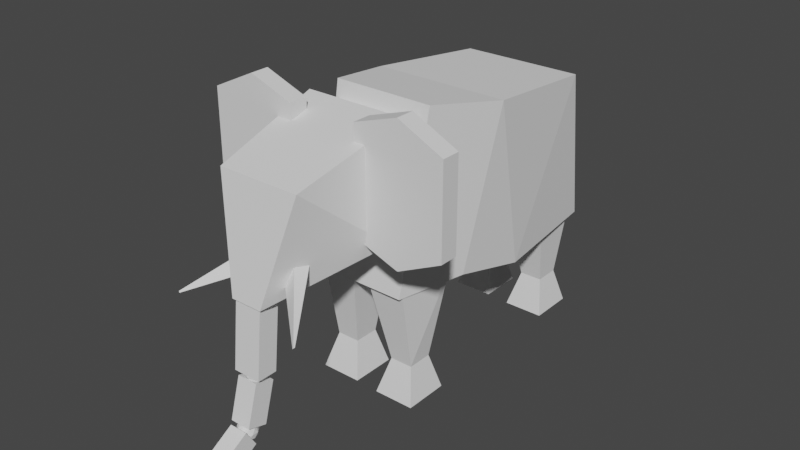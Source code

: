 # Source: elephant.blend  (saved by Blender 2.90.8; exported with 4.5.12 LTS)
import bpy
from mathutils import Matrix  # noqa: F401  (used for matrix-valued properties, if any)

bpy.ops.wm.read_factory_settings(use_empty=True)
scene = bpy.context.scene
scene.name = 'Scene'

# ---- collections
col_collection = bpy.data.collections.new('Collection'); scene.collection.children.link(col_collection)
col_backgrounds = bpy.data.collections.new('Backgrounds'); scene.collection.children.link(col_backgrounds)

# ---- world
world_world = bpy.data.worlds.new('World'); scene.world = world_world
world_world.use_nodes = True; world_world.node_tree.nodes.clear()
_N = world_world.node_tree.nodes; _L = world_world.node_tree.links
n0 = _N.new('ShaderNodeOutputWorld'); n0.name = 'World Output'; n0.location = (300, 300)
n1 = _N.new('ShaderNodeBackground'); n1.name = 'Background'; n1.location = (10, 300)
n1.inputs[0].default_value = (0.05088, 0.05088, 0.05088, 1.0)
_L.new(n1.outputs[0], n0.inputs[0])
n0.is_active_output = True
world_world.color = (0.05088, 0.05088, 0.05088)
world_world.use_sun_shadow = False
world_world.sun_shadow_jitter_overblur = 0.0

# ---- meshes
me_cube_001 = bpy.data.meshes.new('Cube.001')
me_cube_001.from_pydata([(-0.7985, -1.011, -0.9609), (-0.885, -0.9345, 0.9096), (-0.8824, 1.049, -0.7564), (-0.6545, 1.028, 0.1611), (0.5969, -1.018, -0.9622), (0.6714, -0.9407, 0.9084), (0.7145, 1.041, -0.7476), (0.4722, 1.035, 0.1624), (-1.089, 0.09684, -0.9558), (-1.024, 0.626, 0.9139), (0.9087, 0.1023, -0.9455), (0.8464, 0.6331, 0.9153), (-1.015, -0.4898, -0.8554), (0.9601, -0.3456, 0.8753), (-1.147, -0.3426, 0.8759), (0.8401, -0.4928, -0.856)], [], [(8, 9, 3, 2), (2, 3, 7, 6), (15, 13, 5, 4), (4, 5, 1, 0), (12, 15, 4, 0), (13, 14, 1, 5), (7, 3, 9, 11), (2, 6, 10, 8), (6, 7, 11, 10), (12, 14, 9, 8), (0, 1, 14, 12), (11, 9, 14, 13), (8, 10, 15, 12), (10, 11, 13, 15)])
_uv = me_cube_001.uv_layers.new(name='UVMap')
_uv.uv.foreach_set('vector', [0.375, 0.125, 0.625, 0.125, 0.625, 0.25, 0.375, 0.25, 0.375, 0.25, 0.625, 0.25, 0.625, 0.5, 0.375, 0.5, 0.375, 0.7145, 0.625, 0.7145, 0.625, 0.75, 0.375, 0.75, 0.375, 0.75, 0.625, 0.75, 0.625, 1.0, 0.375, 1.0, 0.125, 0.7145, 0.375, 0.7145, 0.375, 0.75, 0.125, 0.75, 0.625, 0.7145, 0.875, 0.7145, 0.875, 0.75, 0.625, 0.75, 0.625, 0.5, 0.875, 0.5, 0.875, 0.625, 0.625, 0.625, 0.125, 0.5, 0.375, 0.5, 0.375, 0.625, 0.125, 0.625, 0.375, 0.5, 0.625, 0.5, 0.625, 0.625, 0.375, 0.625, 0.375, 0.03546, 0.625, 0.03546, 0.625, 0.125, 0.375, 0.125, 0.375, 0.0, 0.625, 0.0, 0.625, 0.03546, 0.375, 0.03546, 0.625, 0.625, 0.875, 0.625, 0.875, 0.7145, 0.625, 0.7145, 0.125, 0.625, 0.375, 0.625, 0.375, 0.7145, 0.125, 0.7145, 0.375, 0.625, 0.625, 0.625, 0.625, 0.7145, 0.375, 0.7145])
me_cube_001.use_remesh_fix_poles = True
me_cube_001.use_remesh_preserve_attributes = False
me_cube_001.use_mirror_vertex_groups = False
me_cube_001.update()
me_cube = bpy.data.meshes.new('Cube')
me_cube.from_pydata([(-1.42, -1.42, -1.0), (-1.688, -1.566, 0.844), (-1.42, 1.42, -1.0), (-1.688, 1.81, 0.844), (1.42, -1.42, -1.0), (1.688, -1.566, 0.844), (1.42, 1.42, -1.0), (1.072, 1.81, 0.844), (-0.7941, -0.8756, -0.4773), (-0.7941, 0.7126, -0.4773), (0.7941, 0.7126, -0.4773), (0.7941, -0.8756, -0.4773)], [], [(8, 1, 3, 9), (9, 3, 7, 10), (10, 7, 5, 11), (11, 5, 1, 8), (2, 6, 4, 0), (7, 3, 1, 5), (4, 11, 8, 0), (6, 10, 11, 4), (2, 9, 10, 6), (0, 8, 9, 2)])
_uv = me_cube.uv_layers.new(name='UVMap')
_uv.uv.foreach_set('vector', [0.5001, 0.0, 0.625, 0.0, 0.625, 0.25, 0.5001, 0.25, 0.5001, 0.25, 0.625, 0.25, 0.625, 0.5, 0.5001, 0.5, 0.5001, 0.5, 0.625, 0.5, 0.625, 0.75, 0.5001, 0.75, 0.5001, 0.75, 0.625, 0.75, 0.625, 1.0, 0.5001, 1.0, 0.125, 0.5, 0.375, 0.5, 0.375, 0.75, 0.125, 0.75, 0.625, 0.5, 0.875, 0.5, 0.875, 0.75, 0.625, 0.75, 0.375, 0.75, 0.5001, 0.75, 0.5001, 1.0, 0.375, 1.0, 0.375, 0.5, 0.5001, 0.5, 0.5001, 0.75, 0.375, 0.75, 0.375, 0.25, 0.5001, 0.25, 0.5001, 0.5, 0.375, 0.5, 0.375, 0.0, 0.5001, 0.0, 0.5001, 0.25, 0.375, 0.25])
me_cube.use_remesh_fix_poles = True
me_cube.use_remesh_preserve_attributes = False
me_cube.use_mirror_vertex_groups = False
me_cube.update()
me_cube_002 = bpy.data.meshes.new('Cube.002')
me_cube_002.from_pydata([(-1.42, -1.42, -1.0), (-2.041, -1.566, 0.844), (-1.42, 1.42, -1.0), (-2.041, 1.81, 0.844), (1.42, -1.42, -1.0), (1.335, -1.566, 0.844), (1.42, 1.42, -1.0), (1.335, 1.81, 0.844), (-0.7941, -0.8756, -0.4773), (-0.7941, 0.7126, -0.4773), (0.7941, 0.7126, -0.4773), (0.7941, -0.8756, -0.4773)], [], [(8, 1, 3, 9), (9, 3, 7, 10), (10, 7, 5, 11), (11, 5, 1, 8), (2, 6, 4, 0), (7, 3, 1, 5), (4, 11, 8, 0), (6, 10, 11, 4), (2, 9, 10, 6), (0, 8, 9, 2)])
_uv = me_cube_002.uv_layers.new(name='UVMap')
_uv.uv.foreach_set('vector', [0.5001, 0.0, 0.625, 0.0, 0.625, 0.25, 0.5001, 0.25, 0.5001, 0.25, 0.625, 0.25, 0.625, 0.5, 0.5001, 0.5, 0.5001, 0.5, 0.625, 0.5, 0.625, 0.75, 0.5001, 0.75, 0.5001, 0.75, 0.625, 0.75, 0.625, 1.0, 0.5001, 1.0, 0.125, 0.5, 0.375, 0.5, 0.375, 0.75, 0.125, 0.75, 0.625, 0.5, 0.875, 0.5, 0.875, 0.75, 0.625, 0.75, 0.375, 0.75, 0.5001, 0.75, 0.5001, 1.0, 0.375, 1.0, 0.375, 0.5, 0.5001, 0.5, 0.5001, 0.75, 0.375, 0.75, 0.375, 0.25, 0.5001, 0.25, 0.5001, 0.5, 0.375, 0.5, 0.375, 0.0, 0.5001, 0.0, 0.5001, 0.25, 0.375, 0.25])
me_cube_002.use_remesh_fix_poles = True
me_cube_002.use_remesh_preserve_attributes = False
me_cube_002.use_mirror_vertex_groups = False
me_cube_002.update()
me_cube_004 = bpy.data.meshes.new('Cube.004')
me_cube_004.from_pydata([(-1.42, -1.42, -1.0), (-1.501, -1.566, 0.844), (-1.42, 1.42, -1.0), (-0.7925, 1.81, 0.844), (1.42, -1.42, -1.0), (1.688, -1.566, 0.844), (1.42, 1.42, -1.0), (1.688, 1.81, 0.844), (-0.7941, -0.8756, -0.4773), (-0.7941, 0.7126, -0.4773), (0.7941, 0.7126, -0.4773), (0.7941, -0.8756, -0.4773)], [], [(8, 1, 3, 9), (9, 3, 7, 10), (10, 7, 5, 11), (11, 5, 1, 8), (2, 6, 4, 0), (7, 3, 1, 5), (4, 11, 8, 0), (6, 10, 11, 4), (2, 9, 10, 6), (0, 8, 9, 2)])
_uv = me_cube_004.uv_layers.new(name='UVMap')
_uv.uv.foreach_set('vector', [0.5001, 0.0, 0.625, 0.0, 0.625, 0.25, 0.5001, 0.25, 0.5001, 0.25, 0.625, 0.25, 0.625, 0.5, 0.5001, 0.5, 0.5001, 0.5, 0.625, 0.5, 0.625, 0.75, 0.5001, 0.75, 0.5001, 0.75, 0.625, 0.75, 0.625, 1.0, 0.5001, 1.0, 0.125, 0.5, 0.375, 0.5, 0.375, 0.75, 0.125, 0.75, 0.625, 0.5, 0.875, 0.5, 0.875, 0.75, 0.625, 0.75, 0.375, 0.75, 0.5001, 0.75, 0.5001, 1.0, 0.375, 1.0, 0.375, 0.5, 0.5001, 0.5, 0.5001, 0.75, 0.375, 0.75, 0.375, 0.25, 0.5001, 0.25, 0.5001, 0.5, 0.375, 0.5, 0.375, 0.0, 0.5001, 0.0, 0.5001, 0.25, 0.375, 0.25])
me_cube_004.use_remesh_fix_poles = True
me_cube_004.use_remesh_preserve_attributes = False
me_cube_004.use_mirror_vertex_groups = False
me_cube_004.update()
me_cube_003 = bpy.data.meshes.new('Cube.003')
me_cube_003.from_pydata([(-1.42, -1.42, -1.0), (-0.6603, -1.566, 0.844), (-1.42, 1.42, -1.0), (-0.6603, 1.81, 0.844), (1.42, -1.42, -1.0), (1.688, -1.566, 0.844), (1.42, 1.42, -1.0), (1.688, 1.81, 0.844), (-0.7941, -0.8756, -0.4773), (-0.7941, 0.7126, -0.4773), (0.7941, 0.7126, -0.4773), (0.7941, -0.8756, -0.4773)], [], [(8, 1, 3, 9), (9, 3, 7, 10), (10, 7, 5, 11), (11, 5, 1, 8), (2, 6, 4, 0), (7, 3, 1, 5), (4, 11, 8, 0), (6, 10, 11, 4), (2, 9, 10, 6), (0, 8, 9, 2)])
_uv = me_cube_003.uv_layers.new(name='UVMap')
_uv.uv.foreach_set('vector', [0.5001, 0.0, 0.625, 0.0, 0.625, 0.25, 0.5001, 0.25, 0.5001, 0.25, 0.625, 0.25, 0.625, 0.5, 0.5001, 0.5, 0.5001, 0.5, 0.625, 0.5, 0.625, 0.75, 0.5001, 0.75, 0.5001, 0.75, 0.625, 0.75, 0.625, 1.0, 0.5001, 1.0, 0.125, 0.5, 0.375, 0.5, 0.375, 0.75, 0.125, 0.75, 0.625, 0.5, 0.875, 0.5, 0.875, 0.75, 0.625, 0.75, 0.375, 0.75, 0.5001, 0.75, 0.5001, 1.0, 0.375, 1.0, 0.375, 0.5, 0.5001, 0.5, 0.5001, 0.75, 0.375, 0.75, 0.375, 0.25, 0.5001, 0.25, 0.5001, 0.5, 0.375, 0.5, 0.375, 0.0, 0.5001, 0.0, 0.5001, 0.25, 0.375, 0.25])
me_cube_003.use_remesh_fix_poles = True
me_cube_003.use_remesh_preserve_attributes = False
me_cube_003.use_mirror_vertex_groups = False
me_cube_003.update()
me_cube_005 = bpy.data.meshes.new('Cube.005')
me_cube_005.from_pydata([(-1.0, -0.9605, -0.7426), (-1.0, -0.932, 0.8774), (-1.0, 1.0, -1.0), (-1.0, 1.0, 1.0), (1.0, -0.9605, -0.7426), (1.0, -0.932, 0.8774), (1.0, 1.0, -1.0), (1.0, 1.0, 1.0)], [], [(0, 1, 3, 2), (2, 3, 7, 6), (6, 7, 5, 4), (4, 5, 1, 0), (2, 6, 4, 0), (7, 3, 1, 5)])
_uv = me_cube_005.uv_layers.new(name='UVMap')
_uv.uv.foreach_set('vector', [0.375, 0.0, 0.625, 0.0, 0.625, 0.25, 0.375, 0.25, 0.375, 0.25, 0.625, 0.25, 0.625, 0.5, 0.375, 0.5, 0.375, 0.5, 0.625, 0.5, 0.625, 0.75, 0.375, 0.75, 0.375, 0.75, 0.625, 0.75, 0.625, 1.0, 0.375, 1.0, 0.125, 0.5, 0.375, 0.5, 0.375, 0.75, 0.125, 0.75, 0.625, 0.5, 0.875, 0.5, 0.875, 0.75, 0.625, 0.75])
me_cube_005.use_remesh_fix_poles = True
me_cube_005.use_remesh_preserve_attributes = False
me_cube_005.use_mirror_vertex_groups = False
me_cube_005.update()
me_cube_006 = bpy.data.meshes.new('Cube.006')
me_cube_006.from_pydata([(-0.3081, -0.8574, -0.9399), (-0.8118, -0.5722, 1.0), (-1.0, 0.7697, -0.4892), (-1.0, 0.989, 1.571), (0.3081, -0.8574, -0.9399), (0.8118, -0.5722, 1.0), (1.0, 0.7697, -0.4892), (1.0, 0.989, 1.571)], [], [(0, 1, 3, 2), (2, 3, 7, 6), (6, 7, 5, 4), (4, 5, 1, 0), (2, 6, 4, 0), (7, 3, 1, 5)])
_uv = me_cube_006.uv_layers.new(name='UVMap')
_uv.uv.foreach_set('vector', [0.375, 0.0, 0.625, 0.0, 0.625, 0.25, 0.375, 0.25, 0.375, 0.25, 0.625, 0.25, 0.625, 0.5, 0.375, 0.5, 0.375, 0.5, 0.625, 0.5, 0.625, 0.75, 0.375, 0.75, 0.375, 0.75, 0.625, 0.75, 0.625, 1.0, 0.375, 1.0, 0.125, 0.5, 0.375, 0.5, 0.375, 0.75, 0.125, 0.75, 0.625, 0.5, 0.875, 0.5, 0.875, 0.75, 0.625, 0.75])
me_cube_006.use_remesh_fix_poles = True
me_cube_006.use_remesh_preserve_attributes = False
me_cube_006.use_mirror_vertex_groups = False
me_cube_006.update()
me_cube_007 = bpy.data.meshes.new('Cube.007')
me_cube_007.from_pydata([(-1.0, -1.0, -1.0), (-1.0, -0.1148, 1.0), (-1.0, 1.0, -1.0), (-1.0, 1.885, 1.0), (1.0, -1.0, -1.0), (1.0, -0.1148, 1.0), (1.0, 1.0, -1.0), (1.0, 1.885, 1.0)], [], [(0, 1, 3, 2), (2, 3, 7, 6), (6, 7, 5, 4), (4, 5, 1, 0), (2, 6, 4, 0), (7, 3, 1, 5)])
_uv = me_cube_007.uv_layers.new(name='UVMap')
_uv.uv.foreach_set('vector', [0.375, 0.0, 0.625, 0.0, 0.625, 0.25, 0.375, 0.25, 0.375, 0.25, 0.625, 0.25, 0.625, 0.5, 0.375, 0.5, 0.375, 0.5, 0.625, 0.5, 0.625, 0.75, 0.375, 0.75, 0.375, 0.75, 0.625, 0.75, 0.625, 1.0, 0.375, 1.0, 0.125, 0.5, 0.375, 0.5, 0.375, 0.75, 0.125, 0.75, 0.625, 0.5, 0.875, 0.5, 0.875, 0.75, 0.625, 0.75])
me_cube_007.use_remesh_fix_poles = True
me_cube_007.use_remesh_preserve_attributes = False
me_cube_007.use_mirror_vertex_groups = False
me_cube_007.update()
me_cube_008 = bpy.data.meshes.new('Cube.008')
me_cube_008.from_pydata([(-1.0, -1.0, -1.0), (-1.0, -1.0, 1.0), (-1.0, 1.0, -1.0), (-1.0, 1.0, 1.0), (1.0, -1.0, -1.0), (1.0, -1.0, 1.0), (1.0, 1.0, -1.0), (1.0, 1.0, 1.0)], [], [(0, 1, 3, 2), (2, 3, 7, 6), (6, 7, 5, 4), (4, 5, 1, 0), (2, 6, 4, 0), (7, 3, 1, 5)])
_uv = me_cube_008.uv_layers.new(name='UVMap')
_uv.uv.foreach_set('vector', [0.375, 0.0, 0.625, 0.0, 0.625, 0.25, 0.375, 0.25, 0.375, 0.25, 0.625, 0.25, 0.625, 0.5, 0.375, 0.5, 0.375, 0.5, 0.625, 0.5, 0.625, 0.75, 0.375, 0.75, 0.375, 0.75, 0.625, 0.75, 0.625, 1.0, 0.375, 1.0, 0.125, 0.5, 0.375, 0.5, 0.375, 0.75, 0.125, 0.75, 0.625, 0.5, 0.875, 0.5, 0.875, 0.75, 0.625, 0.75])
me_cube_008.use_remesh_fix_poles = True
me_cube_008.use_remesh_preserve_attributes = False
me_cube_008.use_mirror_vertex_groups = False
me_cube_008.update()
me_cube_009 = bpy.data.meshes.new('Cube.009')
me_cube_009.from_pydata([(-1.0, -1.0, -1.0), (-1.0, -1.0, 1.0), (-1.0, 1.0, -1.0), (-1.0, 1.0, 1.0), (1.0, -1.0, -1.0), (1.0, -1.0, 1.0), (1.0, 1.0, -1.0), (1.0, 1.0, 1.0)], [], [(0, 1, 3, 2), (2, 3, 7, 6), (6, 7, 5, 4), (4, 5, 1, 0), (2, 6, 4, 0), (7, 3, 1, 5)])
_uv = me_cube_009.uv_layers.new(name='UVMap')
_uv.uv.foreach_set('vector', [0.375, 0.0, 0.625, 0.0, 0.625, 0.25, 0.375, 0.25, 0.375, 0.25, 0.625, 0.25, 0.625, 0.5, 0.375, 0.5, 0.375, 0.5, 0.625, 0.5, 0.625, 0.75, 0.375, 0.75, 0.375, 0.75, 0.625, 0.75, 0.625, 1.0, 0.375, 1.0, 0.125, 0.5, 0.375, 0.5, 0.375, 0.75, 0.125, 0.75, 0.625, 0.5, 0.875, 0.5, 0.875, 0.75, 0.625, 0.75])
me_cube_009.use_remesh_fix_poles = True
me_cube_009.use_remesh_preserve_attributes = False
me_cube_009.use_mirror_vertex_groups = False
me_cube_009.update()
me_icosphere = bpy.data.meshes.new('Icosphere')
me_icosphere.from_pydata([(0.0, 0.0, -1.0), (0.7236, -0.5257, -0.4472), (-0.2764, -0.8506, -0.4472), (-0.8944, 0.0, -0.4472), (-0.2764, 0.8506, -0.4472), (0.7236, 0.5257, -0.4472), (0.2764, -0.8506, 0.4472), (-0.7236, -0.5257, 0.4472), (-0.7236, 0.5257, 0.4472), (0.2764, 0.8506, 0.4472), (0.8944, 0.0, 0.4472), (0.0, 0.0, 1.0), (-0.1625, -0.5, -0.8507), (0.4253, -0.309, -0.8507), (0.2629, -0.809, -0.5257), (0.8506, 0.0, -0.5257), (0.4253, 0.309, -0.8507), (-0.5257, 0.0, -0.8507), (-0.6882, -0.5, -0.5257), (-0.1625, 0.5, -0.8507), (-0.6882, 0.5, -0.5257), (0.2629, 0.809, -0.5257), (0.9511, -0.309, 0.0), (0.9511, 0.309, 0.0), (0.0, -1.0, 0.0), (0.5878, -0.809, 0.0), (-0.9511, -0.309, 0.0), (-0.5878, -0.809, 0.0), (-0.5878, 0.809, 0.0), (-0.9511, 0.309, 0.0), (0.5878, 0.809, 0.0), (0.0, 1.0, 0.0), (0.6882, -0.5, 0.5257), (-0.2629, -0.809, 0.5257), (-0.8506, 0.0, 0.5257), (-0.2629, 0.809, 0.5257), (0.6882, 0.5, 0.5257), (0.1625, -0.5, 0.8507), (0.5257, 0.0, 0.8507), (-0.4253, -0.309, 0.8507), (-0.4253, 0.309, 0.8507), (0.1625, 0.5, 0.8507)], [], [(0, 13, 12), (1, 13, 15), (0, 12, 17), (0, 17, 19), (0, 19, 16), (1, 15, 22), (2, 14, 24), (3, 18, 26), (4, 20, 28), (5, 21, 30), (1, 22, 25), (2, 24, 27), (3, 26, 29), (4, 28, 31), (5, 30, 23), (6, 32, 37), (7, 33, 39), (8, 34, 40), (9, 35, 41), (10, 36, 38), (38, 41, 11), (38, 36, 41), (36, 9, 41), (41, 40, 11), (41, 35, 40), (35, 8, 40), (40, 39, 11), (40, 34, 39), (34, 7, 39), (39, 37, 11), (39, 33, 37), (33, 6, 37), (37, 38, 11), (37, 32, 38), (32, 10, 38), (23, 36, 10), (23, 30, 36), (30, 9, 36), (31, 35, 9), (31, 28, 35), (28, 8, 35), (29, 34, 8), (29, 26, 34), (26, 7, 34), (27, 33, 7), (27, 24, 33), (24, 6, 33), (25, 32, 6), (25, 22, 32), (22, 10, 32), (30, 31, 9), (30, 21, 31), (21, 4, 31), (28, 29, 8), (28, 20, 29), (20, 3, 29), (26, 27, 7), (26, 18, 27), (18, 2, 27), (24, 25, 6), (24, 14, 25), (14, 1, 25), (22, 23, 10), (22, 15, 23), (15, 5, 23), (16, 21, 5), (16, 19, 21), (19, 4, 21), (19, 20, 4), (19, 17, 20), (17, 3, 20), (17, 18, 3), (17, 12, 18), (12, 2, 18), (15, 16, 5), (15, 13, 16), (13, 0, 16), (12, 14, 2), (12, 13, 14), (13, 1, 14)])
_uv = me_icosphere.uv_layers.new(name='UVMap')
_uv.uv.foreach_set('vector', [0.8182, 0.0, 0.7727, 0.07873, 0.8636, 0.07873, 0.7273, 0.1575, 0.6818, 0.07873, 0.6364, 0.1575, 0.09091, 0.0, 0.04545, 0.07873, 0.1364, 0.07873, 0.2727, 0.0, 0.2273, 0.07873, 0.3182, 0.07873, 0.4545, 0.0, 0.4091, 0.07873, 0.5, 0.07873, 0.7273, 0.1575, 0.6364, 0.1575, 0.6818, 0.2362, 0.9091, 0.1575, 0.8182, 0.1575, 0.8636, 0.2362, 0.1818, 0.1575, 0.09091, 0.1575, 0.1364, 0.2362, 0.3636, 0.1575, 0.2727, 0.1575, 0.3182, 0.2362, 0.5455, 0.1575, 0.4545, 0.1575, 0.5, 0.2362, 0.7273, 0.1575, 0.6818, 0.2362, 0.7727, 0.2362, 0.9091, 0.1575, 0.8636, 0.2362, 0.9545, 0.2362, 0.1818, 0.1575, 0.1364, 0.2362, 0.2273, 0.2362, 0.3636, 0.1575, 0.3182, 0.2362, 0.4091, 0.2362, 0.5455, 0.1575, 0.5, 0.2362, 0.5909, 0.2362, 0.8182, 0.3149, 0.7273, 0.3149, 0.7727, 0.3937, 1.0, 0.3149, 0.9091, 0.3149, 0.9545, 0.3937, 0.2727, 0.3149, 0.1818, 0.3149, 0.2273, 0.3937, 0.4545, 0.3149, 0.3636, 0.3149, 0.4091, 0.3937, 0.6364, 0.3149, 0.5455, 0.3149, 0.5909, 0.3937, 0.5909, 0.3937, 0.5, 0.3937, 0.5455, 0.4724, 0.5909, 0.3937, 0.5455, 0.3149, 0.5, 0.3937, 0.5455, 0.3149, 0.4545, 0.3149, 0.5, 0.3937, 0.4091, 0.3937, 0.3182, 0.3937, 0.3636, 0.4724, 0.4091, 0.3937, 0.3636, 0.3149, 0.3182, 0.3937, 0.3636, 0.3149, 0.2727, 0.3149, 0.3182, 0.3937, 0.2273, 0.3937, 0.1364, 0.3937, 0.1818, 0.4724, 0.2273, 0.3937, 0.1818, 0.3149, 0.1364, 0.3937, 0.1818, 0.3149, 0.09091, 0.3149, 0.1364, 0.3937, 0.9545, 0.3937, 0.8636, 0.3937, 0.9091, 0.4724, 0.9545, 0.3937, 0.9091, 0.3149, 0.8636, 0.3937, 0.9091, 0.3149, 0.8182, 0.3149, 0.8636, 0.3937, 0.7727, 0.3937, 0.6818, 0.3937, 0.7273, 0.4724, 0.7727, 0.3937, 0.7273, 0.3149, 0.6818, 0.3937, 0.7273, 0.3149, 0.6364, 0.3149, 0.6818, 0.3937, 0.5909, 0.2362, 0.5455, 0.3149, 0.6364, 0.3149, 0.5909, 0.2362, 0.5, 0.2362, 0.5455, 0.3149, 0.5, 0.2362, 0.4545, 0.3149, 0.5455, 0.3149, 0.4091, 0.2362, 0.3636, 0.3149, 0.4545, 0.3149, 0.4091, 0.2362, 0.3182, 0.2362, 0.3636, 0.3149, 0.3182, 0.2362, 0.2727, 0.3149, 0.3636, 0.3149, 0.2273, 0.2362, 0.1818, 0.3149, 0.2727, 0.3149, 0.2273, 0.2362, 0.1364, 0.2362, 0.1818, 0.3149, 0.1364, 0.2362, 0.09091, 0.3149, 0.1818, 0.3149, 0.9545, 0.2362, 0.9091, 0.3149, 1.0, 0.3149, 0.9545, 0.2362, 0.8636, 0.2362, 0.9091, 0.3149, 0.8636, 0.2362, 0.8182, 0.3149, 0.9091, 0.3149, 0.7727, 0.2362, 0.7273, 0.3149, 0.8182, 0.3149, 0.7727, 0.2362, 0.6818, 0.2362, 0.7273, 0.3149, 0.6818, 0.2362, 0.6364, 0.3149, 0.7273, 0.3149, 0.5, 0.2362, 0.4091, 0.2362, 0.4545, 0.3149, 0.5, 0.2362, 0.4545, 0.1575, 0.4091, 0.2362, 0.4545, 0.1575, 0.3636, 0.1575, 0.4091, 0.2362, 0.3182, 0.2362, 0.2273, 0.2362, 0.2727, 0.3149, 0.3182, 0.2362, 0.2727, 0.1575, 0.2273, 0.2362, 0.2727, 0.1575, 0.1818, 0.1575, 0.2273, 0.2362, 0.1364, 0.2362, 0.04545, 0.2362, 0.09091, 0.3149, 0.1364, 0.2362, 0.09091, 0.1575, 0.04545, 0.2362, 0.09091, 0.1575, 0.0, 0.1575, 0.04545, 0.2362, 0.8636, 0.2362, 0.7727, 0.2362, 0.8182, 0.3149, 0.8636, 0.2362, 0.8182, 0.1575, 0.7727, 0.2362, 0.8182, 0.1575, 0.7273, 0.1575, 0.7727, 0.2362, 0.6818, 0.2362, 0.5909, 0.2362, 0.6364, 0.3149, 0.6818, 0.2362, 0.6364, 0.1575, 0.5909, 0.2362, 0.6364, 0.1575, 0.5455, 0.1575, 0.5909, 0.2362, 0.5, 0.07873, 0.4545, 0.1575, 0.5455, 0.1575, 0.5, 0.07873, 0.4091, 0.07873, 0.4545, 0.1575, 0.4091, 0.07873, 0.3636, 0.1575, 0.4545, 0.1575, 0.3182, 0.07873, 0.2727, 0.1575, 0.3636, 0.1575, 0.3182, 0.07873, 0.2273, 0.07873, 0.2727, 0.1575, 0.2273, 0.07873, 0.1818, 0.1575, 0.2727, 0.1575, 0.1364, 0.07873, 0.09091, 0.1575, 0.1818, 0.1575, 0.1364, 0.07873, 0.04545, 0.07873, 0.09091, 0.1575, 0.04545, 0.07873, 0.0, 0.1575, 0.09091, 0.1575, 0.6364, 0.1575, 0.5909, 0.07873, 0.5455, 0.1575, 0.6364, 0.1575, 0.6818, 0.07873, 0.5909, 0.07873, 0.6818, 0.07873, 0.6364, 0.0, 0.5909, 0.07873, 0.8636, 0.07873, 0.8182, 0.1575, 0.9091, 0.1575, 0.8636, 0.07873, 0.7727, 0.07873, 0.8182, 0.1575, 0.7727, 0.07873, 0.7273, 0.1575, 0.8182, 0.1575])
me_icosphere.use_remesh_fix_poles = True
me_icosphere.use_remesh_preserve_attributes = False
me_icosphere.use_mirror_vertex_groups = False
me_icosphere.update()
me_icosphere_001 = bpy.data.meshes.new('Icosphere.001')
me_icosphere_001.from_pydata([(0.0, 0.0, -1.0), (0.7236, -0.5257, -0.4472), (-0.2764, -0.8506, -0.4472), (-0.8944, 0.0, -0.4472), (-0.2764, 0.8506, -0.4472), (0.7236, 0.5257, -0.4472), (0.2764, -0.8506, 0.4472), (-0.7236, -0.5257, 0.4472), (-0.7236, 0.5257, 0.4472), (0.2764, 0.8506, 0.4472), (0.8944, 0.0, 0.4472), (0.0, 0.0, 1.0), (-0.1625, -0.5, -0.8507), (0.4253, -0.309, -0.8507), (0.2629, -0.809, -0.5257), (0.8506, 0.0, -0.5257), (0.4253, 0.309, -0.8507), (-0.5257, 0.0, -0.8507), (-0.6882, -0.5, -0.5257), (-0.1625, 0.5, -0.8507), (-0.6882, 0.5, -0.5257), (0.2629, 0.809, -0.5257), (0.9511, -0.309, 0.0), (0.9511, 0.309, 0.0), (0.0, -1.0, 0.0), (0.5878, -0.809, 0.0), (-0.9511, -0.309, 0.0), (-0.5878, -0.809, 0.0), (-0.5878, 0.809, 0.0), (-0.9511, 0.309, 0.0), (0.5878, 0.809, 0.0), (0.0, 1.0, 0.0), (0.6882, -0.5, 0.5257), (-0.2629, -0.809, 0.5257), (-0.8506, 0.0, 0.5257), (-0.2629, 0.809, 0.5257), (0.6882, 0.5, 0.5257), (0.1625, -0.5, 0.8507), (0.5257, 0.0, 0.8507), (-0.4253, -0.309, 0.8507), (-0.4253, 0.309, 0.8507), (0.1625, 0.5, 0.8507)], [], [(0, 13, 12), (1, 13, 15), (0, 12, 17), (0, 17, 19), (0, 19, 16), (1, 15, 22), (2, 14, 24), (3, 18, 26), (4, 20, 28), (5, 21, 30), (1, 22, 25), (2, 24, 27), (3, 26, 29), (4, 28, 31), (5, 30, 23), (6, 32, 37), (7, 33, 39), (8, 34, 40), (9, 35, 41), (10, 36, 38), (38, 41, 11), (38, 36, 41), (36, 9, 41), (41, 40, 11), (41, 35, 40), (35, 8, 40), (40, 39, 11), (40, 34, 39), (34, 7, 39), (39, 37, 11), (39, 33, 37), (33, 6, 37), (37, 38, 11), (37, 32, 38), (32, 10, 38), (23, 36, 10), (23, 30, 36), (30, 9, 36), (31, 35, 9), (31, 28, 35), (28, 8, 35), (29, 34, 8), (29, 26, 34), (26, 7, 34), (27, 33, 7), (27, 24, 33), (24, 6, 33), (25, 32, 6), (25, 22, 32), (22, 10, 32), (30, 31, 9), (30, 21, 31), (21, 4, 31), (28, 29, 8), (28, 20, 29), (20, 3, 29), (26, 27, 7), (26, 18, 27), (18, 2, 27), (24, 25, 6), (24, 14, 25), (14, 1, 25), (22, 23, 10), (22, 15, 23), (15, 5, 23), (16, 21, 5), (16, 19, 21), (19, 4, 21), (19, 20, 4), (19, 17, 20), (17, 3, 20), (17, 18, 3), (17, 12, 18), (12, 2, 18), (15, 16, 5), (15, 13, 16), (13, 0, 16), (12, 14, 2), (12, 13, 14), (13, 1, 14)])
_uv = me_icosphere_001.uv_layers.new(name='UVMap')
_uv.uv.foreach_set('vector', [0.8182, 0.0, 0.7727, 0.07873, 0.8636, 0.07873, 0.7273, 0.1575, 0.6818, 0.07873, 0.6364, 0.1575, 0.09091, 0.0, 0.04545, 0.07873, 0.1364, 0.07873, 0.2727, 0.0, 0.2273, 0.07873, 0.3182, 0.07873, 0.4545, 0.0, 0.4091, 0.07873, 0.5, 0.07873, 0.7273, 0.1575, 0.6364, 0.1575, 0.6818, 0.2362, 0.9091, 0.1575, 0.8182, 0.1575, 0.8636, 0.2362, 0.1818, 0.1575, 0.09091, 0.1575, 0.1364, 0.2362, 0.3636, 0.1575, 0.2727, 0.1575, 0.3182, 0.2362, 0.5455, 0.1575, 0.4545, 0.1575, 0.5, 0.2362, 0.7273, 0.1575, 0.6818, 0.2362, 0.7727, 0.2362, 0.9091, 0.1575, 0.8636, 0.2362, 0.9545, 0.2362, 0.1818, 0.1575, 0.1364, 0.2362, 0.2273, 0.2362, 0.3636, 0.1575, 0.3182, 0.2362, 0.4091, 0.2362, 0.5455, 0.1575, 0.5, 0.2362, 0.5909, 0.2362, 0.8182, 0.3149, 0.7273, 0.3149, 0.7727, 0.3937, 1.0, 0.3149, 0.9091, 0.3149, 0.9545, 0.3937, 0.2727, 0.3149, 0.1818, 0.3149, 0.2273, 0.3937, 0.4545, 0.3149, 0.3636, 0.3149, 0.4091, 0.3937, 0.6364, 0.3149, 0.5455, 0.3149, 0.5909, 0.3937, 0.5909, 0.3937, 0.5, 0.3937, 0.5455, 0.4724, 0.5909, 0.3937, 0.5455, 0.3149, 0.5, 0.3937, 0.5455, 0.3149, 0.4545, 0.3149, 0.5, 0.3937, 0.4091, 0.3937, 0.3182, 0.3937, 0.3636, 0.4724, 0.4091, 0.3937, 0.3636, 0.3149, 0.3182, 0.3937, 0.3636, 0.3149, 0.2727, 0.3149, 0.3182, 0.3937, 0.2273, 0.3937, 0.1364, 0.3937, 0.1818, 0.4724, 0.2273, 0.3937, 0.1818, 0.3149, 0.1364, 0.3937, 0.1818, 0.3149, 0.09091, 0.3149, 0.1364, 0.3937, 0.9545, 0.3937, 0.8636, 0.3937, 0.9091, 0.4724, 0.9545, 0.3937, 0.9091, 0.3149, 0.8636, 0.3937, 0.9091, 0.3149, 0.8182, 0.3149, 0.8636, 0.3937, 0.7727, 0.3937, 0.6818, 0.3937, 0.7273, 0.4724, 0.7727, 0.3937, 0.7273, 0.3149, 0.6818, 0.3937, 0.7273, 0.3149, 0.6364, 0.3149, 0.6818, 0.3937, 0.5909, 0.2362, 0.5455, 0.3149, 0.6364, 0.3149, 0.5909, 0.2362, 0.5, 0.2362, 0.5455, 0.3149, 0.5, 0.2362, 0.4545, 0.3149, 0.5455, 0.3149, 0.4091, 0.2362, 0.3636, 0.3149, 0.4545, 0.3149, 0.4091, 0.2362, 0.3182, 0.2362, 0.3636, 0.3149, 0.3182, 0.2362, 0.2727, 0.3149, 0.3636, 0.3149, 0.2273, 0.2362, 0.1818, 0.3149, 0.2727, 0.3149, 0.2273, 0.2362, 0.1364, 0.2362, 0.1818, 0.3149, 0.1364, 0.2362, 0.09091, 0.3149, 0.1818, 0.3149, 0.9545, 0.2362, 0.9091, 0.3149, 1.0, 0.3149, 0.9545, 0.2362, 0.8636, 0.2362, 0.9091, 0.3149, 0.8636, 0.2362, 0.8182, 0.3149, 0.9091, 0.3149, 0.7727, 0.2362, 0.7273, 0.3149, 0.8182, 0.3149, 0.7727, 0.2362, 0.6818, 0.2362, 0.7273, 0.3149, 0.6818, 0.2362, 0.6364, 0.3149, 0.7273, 0.3149, 0.5, 0.2362, 0.4091, 0.2362, 0.4545, 0.3149, 0.5, 0.2362, 0.4545, 0.1575, 0.4091, 0.2362, 0.4545, 0.1575, 0.3636, 0.1575, 0.4091, 0.2362, 0.3182, 0.2362, 0.2273, 0.2362, 0.2727, 0.3149, 0.3182, 0.2362, 0.2727, 0.1575, 0.2273, 0.2362, 0.2727, 0.1575, 0.1818, 0.1575, 0.2273, 0.2362, 0.1364, 0.2362, 0.04545, 0.2362, 0.09091, 0.3149, 0.1364, 0.2362, 0.09091, 0.1575, 0.04545, 0.2362, 0.09091, 0.1575, 0.0, 0.1575, 0.04545, 0.2362, 0.8636, 0.2362, 0.7727, 0.2362, 0.8182, 0.3149, 0.8636, 0.2362, 0.8182, 0.1575, 0.7727, 0.2362, 0.8182, 0.1575, 0.7273, 0.1575, 0.7727, 0.2362, 0.6818, 0.2362, 0.5909, 0.2362, 0.6364, 0.3149, 0.6818, 0.2362, 0.6364, 0.1575, 0.5909, 0.2362, 0.6364, 0.1575, 0.5455, 0.1575, 0.5909, 0.2362, 0.5, 0.07873, 0.4545, 0.1575, 0.5455, 0.1575, 0.5, 0.07873, 0.4091, 0.07873, 0.4545, 0.1575, 0.4091, 0.07873, 0.3636, 0.1575, 0.4545, 0.1575, 0.3182, 0.07873, 0.2727, 0.1575, 0.3636, 0.1575, 0.3182, 0.07873, 0.2273, 0.07873, 0.2727, 0.1575, 0.2273, 0.07873, 0.1818, 0.1575, 0.2727, 0.1575, 0.1364, 0.07873, 0.09091, 0.1575, 0.1818, 0.1575, 0.1364, 0.07873, 0.04545, 0.07873, 0.09091, 0.1575, 0.04545, 0.07873, 0.0, 0.1575, 0.09091, 0.1575, 0.6364, 0.1575, 0.5909, 0.07873, 0.5455, 0.1575, 0.6364, 0.1575, 0.6818, 0.07873, 0.5909, 0.07873, 0.6818, 0.07873, 0.6364, 0.0, 0.5909, 0.07873, 0.8636, 0.07873, 0.8182, 0.1575, 0.9091, 0.1575, 0.8636, 0.07873, 0.7727, 0.07873, 0.8182, 0.1575, 0.7727, 0.07873, 0.7273, 0.1575, 0.8182, 0.1575])
me_icosphere_001.use_remesh_fix_poles = True
me_icosphere_001.use_remesh_preserve_attributes = False
me_icosphere_001.use_mirror_vertex_groups = False
me_icosphere_001.update()
me_cube_010 = bpy.data.meshes.new('Cube.010')
me_cube_010.from_pydata([(-1.0, -1.0, -0.7579), (-1.0, -1.0, 0.7759), (-1.0, 1.0, -0.7579), (-1.0, 1.0, 0.7759), (1.0, -1.0, -0.6732), (1.0, -1.0, 0.6752), (1.0, 1.0, -0.6732), (1.0, 1.0, 0.6752), (-1.0, -1.0, 0.0), (-1.0, 1.0, 0.0), (1.0, 1.0, 0.0), (1.0, -1.0, 0.0), (0.0, 1.0, -1.0), (0.0, 1.0, 1.0), (0.0, -1.0, -1.0), (0.0, -1.0, 1.0), (0.0, -1.0, 0.0), (0.0, 1.0, 0.0)], [], [(8, 1, 3, 9), (17, 13, 7, 10), (10, 7, 5, 11), (16, 15, 1, 8), (12, 6, 4, 14), (13, 3, 1, 15), (14, 16, 8, 0), (6, 10, 11, 4), (12, 17, 10, 6), (0, 8, 9, 2), (2, 9, 17, 12), (4, 11, 16, 14), (7, 13, 15, 5), (2, 12, 14, 0), (11, 5, 15, 16), (9, 3, 13, 17)])
_uv = me_cube_010.uv_layers.new(name='UVMap')
_uv.uv.foreach_set('vector', [0.5, 0.0, 0.625, 0.0, 0.625, 0.25, 0.5, 0.25, 0.5, 0.375, 0.625, 0.375, 0.625, 0.5, 0.5, 0.5, 0.5, 0.5, 0.625, 0.5, 0.625, 0.75, 0.5, 0.75, 0.5, 0.875, 0.625, 0.875, 0.625, 1.0, 0.5, 1.0, 0.25, 0.5, 0.375, 0.5, 0.375, 0.75, 0.25, 0.75, 0.75, 0.5, 0.875, 0.5, 0.875, 0.75, 0.75, 0.75, 0.375, 0.875, 0.5, 0.875, 0.5, 1.0, 0.375, 1.0, 0.375, 0.5, 0.5, 0.5, 0.5, 0.75, 0.375, 0.75, 0.375, 0.375, 0.5, 0.375, 0.5, 0.5, 0.375, 0.5, 0.375, 0.0, 0.5, 0.0, 0.5, 0.25, 0.375, 0.25, 0.375, 0.25, 0.5, 0.25, 0.5, 0.375, 0.375, 0.375, 0.375, 0.75, 0.5, 0.75, 0.5, 0.875, 0.375, 0.875, 0.625, 0.5, 0.75, 0.5, 0.75, 0.75, 0.625, 0.75, 0.125, 0.5, 0.25, 0.5, 0.25, 0.75, 0.125, 0.75, 0.5, 0.75, 0.625, 0.75, 0.625, 0.875, 0.5, 0.875, 0.5, 0.25, 0.625, 0.25, 0.625, 0.375, 0.5, 0.375])
me_cube_010.use_remesh_fix_poles = True
me_cube_010.use_remesh_preserve_attributes = False
me_cube_010.use_mirror_vertex_groups = False
me_cube_010.update()
me_cube_011 = bpy.data.meshes.new('Cube.011')
me_cube_011.from_pydata([(-1.0, -1.0, -0.7579), (-1.0, -1.0, 0.7759), (-1.0, 1.0, -0.7579), (-1.0, 1.0, 0.7759), (1.0, -1.0, -0.6732), (1.0, -1.0, 0.6752), (1.0, 1.0, -0.6732), (1.0, 1.0, 0.6752), (-1.0, -1.0, 0.0), (-1.0, 1.0, 0.0), (1.0, 1.0, 0.0), (1.0, -1.0, 0.0), (0.0, 1.0, -1.0), (0.0, 1.0, 1.0), (0.0, -1.0, -1.0), (0.0, -1.0, 1.0), (0.0, -1.0, 0.0), (0.0, 1.0, 0.0)], [], [(8, 1, 3, 9), (17, 13, 7, 10), (10, 7, 5, 11), (16, 15, 1, 8), (12, 6, 4, 14), (13, 3, 1, 15), (14, 16, 8, 0), (6, 10, 11, 4), (12, 17, 10, 6), (0, 8, 9, 2), (2, 9, 17, 12), (4, 11, 16, 14), (7, 13, 15, 5), (2, 12, 14, 0), (11, 5, 15, 16), (9, 3, 13, 17)])
_uv = me_cube_011.uv_layers.new(name='UVMap')
_uv.uv.foreach_set('vector', [0.5, 0.0, 0.625, 0.0, 0.625, 0.25, 0.5, 0.25, 0.5, 0.375, 0.625, 0.375, 0.625, 0.5, 0.5, 0.5, 0.5, 0.5, 0.625, 0.5, 0.625, 0.75, 0.5, 0.75, 0.5, 0.875, 0.625, 0.875, 0.625, 1.0, 0.5, 1.0, 0.25, 0.5, 0.375, 0.5, 0.375, 0.75, 0.25, 0.75, 0.75, 0.5, 0.875, 0.5, 0.875, 0.75, 0.75, 0.75, 0.375, 0.875, 0.5, 0.875, 0.5, 1.0, 0.375, 1.0, 0.375, 0.5, 0.5, 0.5, 0.5, 0.75, 0.375, 0.75, 0.375, 0.375, 0.5, 0.375, 0.5, 0.5, 0.375, 0.5, 0.375, 0.0, 0.5, 0.0, 0.5, 0.25, 0.375, 0.25, 0.375, 0.25, 0.5, 0.25, 0.5, 0.375, 0.375, 0.375, 0.375, 0.75, 0.5, 0.75, 0.5, 0.875, 0.375, 0.875, 0.625, 0.5, 0.75, 0.5, 0.75, 0.75, 0.625, 0.75, 0.125, 0.5, 0.25, 0.5, 0.25, 0.75, 0.125, 0.75, 0.5, 0.75, 0.625, 0.75, 0.625, 0.875, 0.5, 0.875, 0.5, 0.25, 0.625, 0.25, 0.625, 0.375, 0.5, 0.375])
me_cube_011.use_remesh_fix_poles = True
me_cube_011.use_remesh_preserve_attributes = False
me_cube_011.use_mirror_vertex_groups = False
me_cube_011.update()
me_cube_012 = bpy.data.meshes.new('Cube.012')
me_cube_012.from_pydata([(0.598, -5.71, -0.7573), (-1.0, -1.0, 1.0), (0.598, -5.555, -0.7573), (-1.0, 1.0, 1.0), (0.7525, -5.71, -0.7573), (1.0, -1.0, 1.0), (0.7525, -5.555, -0.7573), (1.0, 1.0, 1.0)], [], [(0, 1, 3, 2), (2, 3, 7, 6), (6, 7, 5, 4), (4, 5, 1, 0), (2, 6, 4, 0), (7, 3, 1, 5)])
_uv = me_cube_012.uv_layers.new(name='UVMap')
_uv.uv.foreach_set('vector', [0.375, 0.0, 0.625, 0.0, 0.625, 0.25, 0.375, 0.25, 0.375, 0.25, 0.625, 0.25, 0.625, 0.5, 0.375, 0.5, 0.375, 0.5, 0.625, 0.5, 0.625, 0.75, 0.375, 0.75, 0.375, 0.75, 0.625, 0.75, 0.625, 1.0, 0.375, 1.0, 0.125, 0.5, 0.375, 0.5, 0.375, 0.75, 0.125, 0.75, 0.625, 0.5, 0.875, 0.5, 0.875, 0.75, 0.625, 0.75])
me_cube_012.use_remesh_fix_poles = True
me_cube_012.use_remesh_preserve_attributes = False
me_cube_012.use_mirror_vertex_groups = False
me_cube_012.update()
me_cube_013 = bpy.data.meshes.new('Cube.013')
me_cube_013.from_pydata([(0.598, -5.71, -0.7573), (-1.0, -1.0, 1.0), (0.598, -5.555, -0.7573), (-1.0, 1.0, 1.0), (0.7525, -5.71, -0.7573), (1.0, -1.0, 1.0), (0.7525, -5.555, -0.7573), (1.0, 1.0, 1.0)], [], [(0, 1, 3, 2), (2, 3, 7, 6), (6, 7, 5, 4), (4, 5, 1, 0), (2, 6, 4, 0), (7, 3, 1, 5)])
_uv = me_cube_013.uv_layers.new(name='UVMap')
_uv.uv.foreach_set('vector', [0.375, 0.0, 0.625, 0.0, 0.625, 0.25, 0.375, 0.25, 0.375, 0.25, 0.625, 0.25, 0.625, 0.5, 0.375, 0.5, 0.375, 0.5, 0.625, 0.5, 0.625, 0.75, 0.375, 0.75, 0.375, 0.75, 0.625, 0.75, 0.625, 1.0, 0.375, 1.0, 0.125, 0.5, 0.375, 0.5, 0.375, 0.75, 0.125, 0.75, 0.625, 0.5, 0.875, 0.5, 0.875, 0.75, 0.625, 0.75])
me_cube_013.use_remesh_fix_poles = True
me_cube_013.use_remesh_preserve_attributes = False
me_cube_013.use_mirror_vertex_groups = False
me_cube_013.update()
me_cube_014 = bpy.data.meshes.new('Cube.014')
me_cube_014.from_pydata([(-1.0, -1.0, -1.0), (-1.0, -1.0, 1.0), (-1.0, 1.0, -1.0), (-1.0, 1.0, 1.0), (1.0, -1.0, -1.0), (1.0, -1.0, 1.0), (1.0, 1.0, -1.0), (1.0, 1.0, 1.0)], [], [(0, 1, 3, 2), (2, 3, 7, 6), (6, 7, 5, 4), (4, 5, 1, 0), (2, 6, 4, 0), (7, 3, 1, 5)])
_uv = me_cube_014.uv_layers.new(name='UVMap')
_uv.uv.foreach_set('vector', [0.375, 0.0, 0.625, 0.0, 0.625, 0.25, 0.375, 0.25, 0.375, 0.25, 0.625, 0.25, 0.625, 0.5, 0.375, 0.5, 0.375, 0.5, 0.625, 0.5, 0.625, 0.75, 0.375, 0.75, 0.375, 0.75, 0.625, 0.75, 0.625, 1.0, 0.375, 1.0, 0.125, 0.5, 0.375, 0.5, 0.375, 0.75, 0.125, 0.75, 0.625, 0.5, 0.875, 0.5, 0.875, 0.75, 0.625, 0.75])
me_cube_014.use_remesh_fix_poles = True
me_cube_014.use_remesh_preserve_attributes = False
me_cube_014.use_mirror_vertex_groups = False
me_cube_014.update()

# ---- objects
ob_cube = bpy.data.objects.new('Cube', me_cube_001)
ob_cube_001 = bpy.data.objects.new('Cube.001', me_cube)
ob_cube_002 = bpy.data.objects.new('Cube.002', me_cube_002)
ob_cube_004 = bpy.data.objects.new('Cube.004', me_cube_004)
ob_cube_003 = bpy.data.objects.new('Cube.003', me_cube_003)
ob_cube_005 = bpy.data.objects.new('Cube.005', me_cube_005)
ob_cube_006 = bpy.data.objects.new('Cube.006', me_cube_006)
ob_cube_007 = bpy.data.objects.new('Cube.007', me_cube_007)
ob_cube_008 = bpy.data.objects.new('Cube.008', me_cube_008)
ob_cube_009 = bpy.data.objects.new('Cube.009', me_cube_009)
ob_icosphere = bpy.data.objects.new('Icosphere', me_icosphere)
ob_icosphere_001 = bpy.data.objects.new('Icosphere.001', me_icosphere_001)
ob_cube_010 = bpy.data.objects.new('Cube.010', me_cube_010)
ob_cube_011 = bpy.data.objects.new('Cube.011', me_cube_011)
ob_cube_012 = bpy.data.objects.new('Cube.012', me_cube_012)
ob_cube_013 = bpy.data.objects.new('Cube.013', me_cube_013)
ob_cube_014 = bpy.data.objects.new('Cube.014', me_cube_014)

# ---- transforms, parenting, visibility, modifiers, constraints
ob_cube.location = (0.06218, -4.576, 2.193)
ob_cube.rotation_euler = (-0.1328, -2.941e-17, 1.956e-18)
ob_cube.scale = (0.7089, 1.433, 1.0)
ob_cube.lineart.crease_threshold = 0.0
ob_cube_001.location = (0.3232, -5.8, 0.8977)
ob_cube_001.scale = (0.1567, -0.1739, 0.7267)
ob_cube_001.lineart.crease_threshold = 0.0
ob_cube_002.location = (0.3232, -3.511, 0.8764)
ob_cube_002.scale = (0.1567, -0.1739, 0.7267)
ob_cube_002.lineart.crease_threshold = 0.0
ob_cube_004.location = (-0.3784, -5.8, 0.9118)
ob_cube_004.scale = (0.1567, -0.1739, 0.7267)
ob_cube_004.lineart.crease_threshold = 0.0
ob_cube_003.location = (-0.3784, -3.511, 0.8906)
ob_cube_003.scale = (0.1567, -0.1739, 0.7267)
ob_cube_003.lineart.crease_threshold = 0.0
ob_cube_005.location = (-0.01201, -6.079, 2.535)
ob_cube_005.rotation_euler = (-0.1461, -0.0, 0.0)
ob_cube_005.scale = (0.5028, 0.2877, 0.6077)
ob_cube_005.lineart.crease_threshold = 0.0
ob_cube_006.location = (-0.04411, -6.893, 2.364)
ob_cube_006.scale = (0.5533, 0.7753, 0.5661)
ob_cube_006.lineart.crease_threshold = 0.0
ob_cube_007.location = (-0.05262, -7.494, 1.587)
ob_cube_007.scale = (0.1477, 0.1076, 0.4666)
ob_cube_007.lineart.crease_threshold = 0.0
ob_cube_008.location = (-0.05262, -7.557, 0.8379)
ob_cube_008.rotation_euler = (-0.2784, -0.0, 0.0)
ob_cube_008.scale = (0.1111, 0.1076, 0.2205)
ob_cube_008.lineart.crease_threshold = 0.0
ob_cube_009.location = (-0.05262, -7.879, 0.4185)
ob_cube_009.rotation_euler = (-1.027, -0.0, 0.0)
ob_cube_009.scale = (0.09716, 0.1076, 0.2205)
ob_cube_009.lineart.crease_threshold = 0.0
ob_icosphere.location = (-0.05299, -7.497, 1.105)
ob_icosphere.scale = (0.1051, 0.1051, 0.1051)
ob_icosphere.lineart.crease_threshold = 0.0
ob_icosphere_001.location = (-0.04947, -7.642, 0.56)
ob_icosphere_001.scale = (0.1051, 0.1051, 0.1051)
ob_icosphere_001.lineart.crease_threshold = 0.0
ob_cube_010.location = (0.8245, -6.481, 2.759)
ob_cube_010.scale = (0.4772, 0.09958, 0.7104)
ob_cube_010.lineart.crease_threshold = 0.0
ob_cube_011.location = (-0.8674, -6.481, 2.759)
ob_cube_011.rotation_euler = (-0.0, 3.142, -0.0)
ob_cube_011.scale = (0.4772, 0.09958, 0.7104)
ob_cube_011.lineart.crease_threshold = 0.0
ob_cube_012.location = (0.4339, -7.108, 1.913)
ob_cube_012.rotation_euler = (0.0, -0.8697, 0.0)
ob_cube_012.scale = (0.1108, 0.1108, 0.3695)
ob_cube_012.lineart.crease_threshold = 0.0
ob_cube_013.location = (-0.4365, -7.108, 1.913)
ob_cube_013.rotation_euler = (-0.2609, 0.9105, -0.3624)
ob_cube_013.scale = (0.1108, 0.1108, 0.3695)
ob_cube_013.lineart.crease_threshold = 0.0
ob_cube_014.location = (0.007247, -3.06, 1.713)
ob_cube_014.rotation_euler = (0.1814, -0.0, 0.0)
ob_cube_014.scale = (0.07488, -0.04631, -0.4473)
ob_cube_014.lineart.crease_threshold = 0.0

# ---- collection membership
col_collection.objects.link(ob_cube)
col_collection.objects.link(ob_cube_001)
col_collection.objects.link(ob_cube_002)
col_collection.objects.link(ob_cube_004)
col_collection.objects.link(ob_cube_003)
col_collection.objects.link(ob_cube_005)
col_collection.objects.link(ob_cube_006)
col_collection.objects.link(ob_cube_007)
col_collection.objects.link(ob_cube_008)
col_collection.objects.link(ob_cube_009)
col_collection.objects.link(ob_icosphere)
col_collection.objects.link(ob_icosphere_001)
col_collection.objects.link(ob_cube_010)
col_collection.objects.link(ob_cube_011)
col_collection.objects.link(ob_cube_012)
col_collection.objects.link(ob_cube_013)
col_collection.objects.link(ob_cube_014)

# ---- scene / render settings (as saved in the file)
scene.frame_start = 1; scene.frame_end = 250; scene.frame_set(1)
scene.render.engine = 'BLENDER_EEVEE_NEXT'
scene.cycles.use_denoising = False
scene.cycles.samples = 128
scene.cycles.sampling_pattern = 'TABULATED_SOBOL'
scene.cycles.use_adaptive_sampling = False
scene.cycles.use_light_tree = False
scene.view_settings.view_transform = 'Filmic'
bpy.context.view_layer.update()

# ---- added for rendering (the .blend has no active camera and no usable light): camera, sun
cam_auto = bpy.data.cameras.new('AutoCamera')
cam_auto.lens = 50.0
cam_auto.sensor_width = 36.0
cam_auto.clip_end = 1000.0
ob_auto_camera = bpy.data.objects.new('AutoCamera', cam_auto)
scene.collection.objects.link(ob_auto_camera)
ob_auto_camera.location = (6.18149, -12.9721, 6.77166)
ob_auto_camera.rotation_euler = (1.09748, -7.21219e-08, 0.694738)
scene.camera = ob_auto_camera
light_auto_sun = bpy.data.lights.new('AutoSun', 'SUN')
light_auto_sun.energy = 3.0
light_auto_sun.angle = 0.0523599
ob_auto_sun = bpy.data.objects.new('AutoSun', light_auto_sun)
scene.collection.objects.link(ob_auto_sun)
ob_auto_sun.rotation_euler = (0.872665, 0.174533, 0.523599)
bpy.context.view_layer.update()
